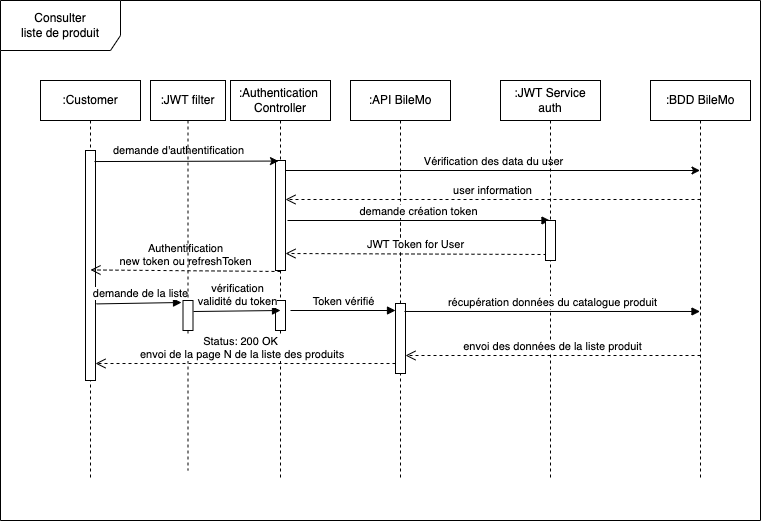

The diagram above was exported from draw.io. Its source (the exported page's mxGraphModel, read from the mxfile embedded in the PNG):
<mxGraphModel dx="1186" dy="714" grid="1" gridSize="10" guides="1" tooltips="1" connect="1" arrows="1" fold="1" page="1" pageScale="1" pageWidth="850" pageHeight="1100" math="0" shadow="0">
  <root>
    <mxCell id="0" />
    <mxCell id="1" parent="0" />
    <mxCell id="ehNRu9C7zkl0GpzQvVXb-6" value="Consulter&lt;br&gt;liste de produit" style="shape=umlFrame;whiteSpace=wrap;html=1;width=120;height=50;" parent="1" vertex="1">
      <mxGeometry x="40" y="40" width="760" height="520" as="geometry" />
    </mxCell>
    <mxCell id="ehNRu9C7zkl0GpzQvVXb-7" value=":Customer" style="shape=umlLifeline;perimeter=lifelinePerimeter;whiteSpace=wrap;html=1;container=1;collapsible=0;recursiveResize=0;outlineConnect=0;" parent="1" vertex="1">
      <mxGeometry x="80" y="120" width="100" height="400" as="geometry" />
    </mxCell>
    <mxCell id="ehNRu9C7zkl0GpzQvVXb-16" value="" style="html=1;points=[];perimeter=orthogonalPerimeter;" parent="ehNRu9C7zkl0GpzQvVXb-7" vertex="1">
      <mxGeometry x="45" y="70" width="10" height="230" as="geometry" />
    </mxCell>
    <mxCell id="zCEQtTUOUBNV4361z6vK-27" value="demande de la liste" style="html=1;verticalAlign=bottom;endArrow=block;rounded=0;exitX=1.1;exitY=0.667;exitDx=0;exitDy=0;exitPerimeter=0;" edge="1" parent="ehNRu9C7zkl0GpzQvVXb-7">
      <mxGeometry x="0.0356" y="1" width="80" relative="1" as="geometry">
        <mxPoint x="56" y="223.41000000000008" as="sourcePoint" />
        <mxPoint x="141" y="222" as="targetPoint" />
        <mxPoint as="offset" />
      </mxGeometry>
    </mxCell>
    <mxCell id="ehNRu9C7zkl0GpzQvVXb-8" value=":API BileMo" style="shape=umlLifeline;perimeter=lifelinePerimeter;whiteSpace=wrap;html=1;container=1;collapsible=0;recursiveResize=0;outlineConnect=0;" parent="1" vertex="1">
      <mxGeometry x="390" y="120" width="100" height="400" as="geometry" />
    </mxCell>
    <mxCell id="zCEQtTUOUBNV4361z6vK-28" value="" style="html=1;points=[];perimeter=orthogonalPerimeter;" vertex="1" parent="ehNRu9C7zkl0GpzQvVXb-8">
      <mxGeometry x="45" y="223" width="10" height="70" as="geometry" />
    </mxCell>
    <mxCell id="ehNRu9C7zkl0GpzQvVXb-9" value=":BDD BileMo" style="shape=umlLifeline;perimeter=lifelinePerimeter;whiteSpace=wrap;html=1;container=1;collapsible=0;recursiveResize=0;outlineConnect=0;" parent="1" vertex="1">
      <mxGeometry x="690" y="120" width="100" height="400" as="geometry" />
    </mxCell>
    <mxCell id="ehNRu9C7zkl0GpzQvVXb-18" value="" style="html=1;verticalAlign=bottom;endArrow=none;dashed=1;endSize=8;rounded=0;" parent="1" edge="1">
      <mxGeometry relative="1" as="geometry">
        <mxPoint x="440" y="250" as="sourcePoint" />
        <mxPoint x="440" y="310" as="targetPoint" />
      </mxGeometry>
    </mxCell>
    <mxCell id="zCEQtTUOUBNV4361z6vK-2" value=":Authentication&amp;nbsp;&lt;br&gt;Controller" style="shape=umlLifeline;perimeter=lifelinePerimeter;whiteSpace=wrap;html=1;container=1;collapsible=0;recursiveResize=0;outlineConnect=0;" vertex="1" parent="1">
      <mxGeometry x="270" y="120" width="100" height="400" as="geometry" />
    </mxCell>
    <mxCell id="zCEQtTUOUBNV4361z6vK-3" value="" style="html=1;points=[];perimeter=orthogonalPerimeter;" vertex="1" parent="zCEQtTUOUBNV4361z6vK-2">
      <mxGeometry x="45" y="80" width="10" height="110" as="geometry" />
    </mxCell>
    <mxCell id="zCEQtTUOUBNV4361z6vK-11" value="" style="endArrow=classic;html=1;rounded=0;" edge="1" parent="zCEQtTUOUBNV4361z6vK-2" target="ehNRu9C7zkl0GpzQvVXb-9">
      <mxGeometry relative="1" as="geometry">
        <mxPoint x="55" y="90" as="sourcePoint" />
        <mxPoint x="505" y="90" as="targetPoint" />
      </mxGeometry>
    </mxCell>
    <mxCell id="zCEQtTUOUBNV4361z6vK-12" value="Vérification des data du user" style="edgeLabel;resizable=0;html=1;align=center;verticalAlign=middle;" connectable="0" vertex="1" parent="zCEQtTUOUBNV4361z6vK-11">
      <mxGeometry relative="1" as="geometry">
        <mxPoint y="-10" as="offset" />
      </mxGeometry>
    </mxCell>
    <mxCell id="zCEQtTUOUBNV4361z6vK-14" value="demande création token" style="html=1;verticalAlign=bottom;endArrow=block;rounded=0;" edge="1" parent="zCEQtTUOUBNV4361z6vK-2" target="zCEQtTUOUBNV4361z6vK-4">
      <mxGeometry width="80" relative="1" as="geometry">
        <mxPoint x="57" y="140" as="sourcePoint" />
        <mxPoint x="340" y="140" as="targetPoint" />
      </mxGeometry>
    </mxCell>
    <mxCell id="zCEQtTUOUBNV4361z6vK-15" value="JWT Token for User" style="html=1;verticalAlign=bottom;endArrow=open;dashed=1;endSize=8;rounded=0;exitX=0.1;exitY=0.85;exitDx=0;exitDy=0;exitPerimeter=0;" edge="1" parent="zCEQtTUOUBNV4361z6vK-2" source="zCEQtTUOUBNV4361z6vK-9">
      <mxGeometry relative="1" as="geometry">
        <mxPoint x="349" y="173" as="sourcePoint" />
        <mxPoint x="55" y="173" as="targetPoint" />
      </mxGeometry>
    </mxCell>
    <mxCell id="zCEQtTUOUBNV4361z6vK-30" value="" style="html=1;points=[];perimeter=orthogonalPerimeter;" vertex="1" parent="zCEQtTUOUBNV4361z6vK-2">
      <mxGeometry x="45" y="220" width="10" height="30" as="geometry" />
    </mxCell>
    <mxCell id="zCEQtTUOUBNV4361z6vK-31" value="Token vérifié" style="html=1;verticalAlign=bottom;endArrow=block;rounded=0;entryX=0;entryY=0.1;entryDx=0;entryDy=0;entryPerimeter=0;" edge="1" parent="zCEQtTUOUBNV4361z6vK-2" target="zCEQtTUOUBNV4361z6vK-28">
      <mxGeometry width="80" relative="1" as="geometry">
        <mxPoint x="60" y="230" as="sourcePoint" />
        <mxPoint x="140" y="230" as="targetPoint" />
      </mxGeometry>
    </mxCell>
    <mxCell id="zCEQtTUOUBNV4361z6vK-4" value=":JWT Service&lt;br&gt;auth" style="shape=umlLifeline;perimeter=lifelinePerimeter;whiteSpace=wrap;html=1;container=1;collapsible=0;recursiveResize=0;outlineConnect=0;" vertex="1" parent="1">
      <mxGeometry x="540" y="120" width="100" height="400" as="geometry" />
    </mxCell>
    <mxCell id="zCEQtTUOUBNV4361z6vK-9" value="" style="html=1;points=[];perimeter=orthogonalPerimeter;" vertex="1" parent="zCEQtTUOUBNV4361z6vK-4">
      <mxGeometry x="45" y="140" width="10" height="40" as="geometry" />
    </mxCell>
    <mxCell id="zCEQtTUOUBNV4361z6vK-6" value="" style="endArrow=classic;html=1;rounded=0;entryX=0.3;entryY=0.005;entryDx=0;entryDy=0;entryPerimeter=0;exitX=0.9;exitY=0.048;exitDx=0;exitDy=0;exitPerimeter=0;" edge="1" parent="1" source="ehNRu9C7zkl0GpzQvVXb-16" target="zCEQtTUOUBNV4361z6vK-3">
      <mxGeometry width="50" height="50" relative="1" as="geometry">
        <mxPoint x="140" y="201" as="sourcePoint" />
        <mxPoint x="263" y="201" as="targetPoint" />
      </mxGeometry>
    </mxCell>
    <mxCell id="zCEQtTUOUBNV4361z6vK-8" value="demande d'authentification" style="edgeLabel;html=1;align=center;verticalAlign=middle;resizable=0;points=[];" vertex="1" connectable="0" parent="zCEQtTUOUBNV4361z6vK-6">
      <mxGeometry x="-0.2" y="-3" relative="1" as="geometry">
        <mxPoint x="9" y="-14" as="offset" />
      </mxGeometry>
    </mxCell>
    <mxCell id="zCEQtTUOUBNV4361z6vK-13" value="user information" style="html=1;verticalAlign=bottom;endArrow=open;dashed=1;endSize=8;rounded=0;" edge="1" parent="1" target="zCEQtTUOUBNV4361z6vK-3">
      <mxGeometry relative="1" as="geometry">
        <mxPoint x="740" y="239" as="sourcePoint" />
        <mxPoint x="660" y="239" as="targetPoint" />
      </mxGeometry>
    </mxCell>
    <mxCell id="zCEQtTUOUBNV4361z6vK-17" value="Authentification&lt;br&gt;new token ou refreshToken" style="html=1;verticalAlign=bottom;endArrow=open;dashed=1;endSize=8;rounded=0;entryX=0.9;entryY=0.576;entryDx=0;entryDy=0;entryPerimeter=0;exitX=0.5;exitY=1.009;exitDx=0;exitDy=0;exitPerimeter=0;" edge="1" parent="1" source="zCEQtTUOUBNV4361z6vK-3">
      <mxGeometry relative="1" as="geometry">
        <mxPoint x="260" y="309" as="sourcePoint" />
        <mxPoint x="130" y="309.44000000000005" as="targetPoint" />
      </mxGeometry>
    </mxCell>
    <mxCell id="zCEQtTUOUBNV4361z6vK-24" value=":JWT filter" style="shape=umlLifeline;perimeter=lifelinePerimeter;whiteSpace=wrap;html=1;container=1;collapsible=0;recursiveResize=0;outlineConnect=0;" vertex="1" parent="1">
      <mxGeometry x="190" y="120" width="75" height="390" as="geometry" />
    </mxCell>
    <mxCell id="zCEQtTUOUBNV4361z6vK-26" value="" style="html=1;points=[];perimeter=orthogonalPerimeter;" vertex="1" parent="zCEQtTUOUBNV4361z6vK-24">
      <mxGeometry x="32.5" y="220" width="10" height="30" as="geometry" />
    </mxCell>
    <mxCell id="zCEQtTUOUBNV4361z6vK-33" value="envoi des données de la liste produit" style="html=1;verticalAlign=bottom;endArrow=open;dashed=1;endSize=8;rounded=0;" edge="1" parent="1">
      <mxGeometry relative="1" as="geometry">
        <mxPoint x="740" y="395" as="sourcePoint" />
        <mxPoint x="445" y="395" as="targetPoint" />
      </mxGeometry>
    </mxCell>
    <mxCell id="zCEQtTUOUBNV4361z6vK-32" value="récupération données du catalogue produit" style="html=1;verticalAlign=bottom;endArrow=block;rounded=0;exitX=0.9;exitY=0.114;exitDx=0;exitDy=0;exitPerimeter=0;" edge="1" parent="1" source="zCEQtTUOUBNV4361z6vK-28" target="ehNRu9C7zkl0GpzQvVXb-9">
      <mxGeometry width="80" relative="1" as="geometry">
        <mxPoint x="450" y="350" as="sourcePoint" />
        <mxPoint x="530" y="350" as="targetPoint" />
      </mxGeometry>
    </mxCell>
    <mxCell id="zCEQtTUOUBNV4361z6vK-34" value="Status: 200 OK&lt;br&gt;&amp;nbsp;envoi de la page N de la liste des produits" style="html=1;verticalAlign=bottom;endArrow=open;dashed=1;endSize=8;rounded=0;exitX=0;exitY=0.543;exitDx=0;exitDy=0;exitPerimeter=0;" edge="1" parent="1">
      <mxGeometry x="0.0333" relative="1" as="geometry">
        <mxPoint x="435" y="403.01" as="sourcePoint" />
        <mxPoint x="135" y="403.01" as="targetPoint" />
        <mxPoint as="offset" />
      </mxGeometry>
    </mxCell>
    <mxCell id="zCEQtTUOUBNV4361z6vK-29" value="vérification&lt;br&gt;validité du token" style="html=1;verticalAlign=bottom;endArrow=block;rounded=0;entryX=0.5;entryY=0.333;entryDx=0;entryDy=0;entryPerimeter=0;exitX=1.05;exitY=0.367;exitDx=0;exitDy=0;exitPerimeter=0;" edge="1" parent="1" source="zCEQtTUOUBNV4361z6vK-26" target="zCEQtTUOUBNV4361z6vK-30">
      <mxGeometry width="80" relative="1" as="geometry">
        <mxPoint x="240" y="350" as="sourcePoint" />
        <mxPoint x="310" y="350" as="targetPoint" />
        <Array as="points" />
      </mxGeometry>
    </mxCell>
  </root>
</mxGraphModel>